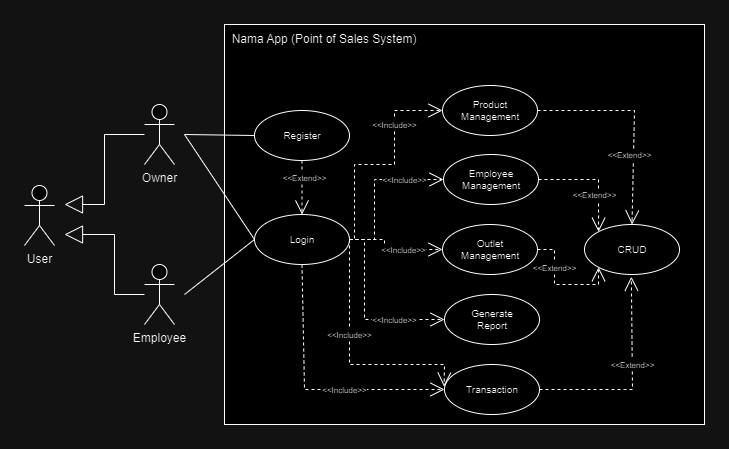

The diagram above was exported from draw.io. Its source (the exported page's mxGraphModel, read from the mxfile embedded in the PNG):
<mxGraphModel dx="880" dy="478" grid="1" gridSize="10" guides="1" tooltips="1" connect="1" arrows="1" fold="1" page="1" pageScale="1" pageWidth="850" pageHeight="1100" math="0" shadow="0">
  <root>
    <mxCell id="0" />
    <mxCell id="1" parent="0" />
    <mxCell id="xPZ0_XfrECjiMic9kWge-1" value="User" style="shape=umlActor;verticalLabelPosition=bottom;verticalAlign=top;html=1;" parent="1" vertex="1">
      <mxGeometry x="40" y="201" width="30" height="60" as="geometry" />
    </mxCell>
    <mxCell id="xPZ0_XfrECjiMic9kWge-2" value="Owner" style="shape=umlActor;verticalLabelPosition=bottom;verticalAlign=top;html=1;" parent="1" vertex="1">
      <mxGeometry x="160" y="120" width="30" height="60" as="geometry" />
    </mxCell>
    <mxCell id="xPZ0_XfrECjiMic9kWge-3" value="Employee" style="shape=umlActor;verticalLabelPosition=bottom;verticalAlign=top;html=1;" parent="1" vertex="1">
      <mxGeometry x="160" y="280" width="30" height="60" as="geometry" />
    </mxCell>
    <mxCell id="xPZ0_XfrECjiMic9kWge-6" value="" style="rounded=0;whiteSpace=wrap;html=1;" parent="1" vertex="1">
      <mxGeometry x="240" y="40" width="480" height="400" as="geometry" />
    </mxCell>
    <mxCell id="xPZ0_XfrECjiMic9kWge-7" value="Nama App (Point of Sales System)" style="text;html=1;strokeColor=none;fillColor=none;align=center;verticalAlign=middle;whiteSpace=wrap;rounded=0;fontStyle=0" parent="1" vertex="1">
      <mxGeometry x="240" y="40" width="200" height="30" as="geometry" />
    </mxCell>
    <mxCell id="xPZ0_XfrECjiMic9kWge-8" value="" style="endArrow=block;endSize=16;endFill=0;html=1;rounded=0;" parent="1" source="xPZ0_XfrECjiMic9kWge-2" edge="1">
      <mxGeometry width="160" relative="1" as="geometry">
        <mxPoint x="110" y="270" as="sourcePoint" />
        <mxPoint x="80" y="220" as="targetPoint" />
        <Array as="points">
          <mxPoint x="120" y="150" />
          <mxPoint x="120" y="220" />
        </Array>
      </mxGeometry>
    </mxCell>
    <mxCell id="xPZ0_XfrECjiMic9kWge-9" value="" style="endArrow=block;endSize=16;endFill=0;html=1;rounded=0;" parent="1" source="xPZ0_XfrECjiMic9kWge-3" edge="1">
      <mxGeometry width="160" relative="1" as="geometry">
        <mxPoint x="150" y="320" as="sourcePoint" />
        <mxPoint x="80" y="250" as="targetPoint" />
        <Array as="points">
          <mxPoint x="130" y="310" />
          <mxPoint x="130" y="250" />
        </Array>
      </mxGeometry>
    </mxCell>
    <mxCell id="xPZ0_XfrECjiMic9kWge-11" value="" style="ellipse;whiteSpace=wrap;html=1;" parent="1" vertex="1">
      <mxGeometry x="458" y="101" width="95" height="50" as="geometry" />
    </mxCell>
    <mxCell id="xPZ0_XfrECjiMic9kWge-12" value="Product Management" style="text;html=1;strokeColor=none;fillColor=none;align=center;verticalAlign=middle;whiteSpace=wrap;rounded=0;fontSize=10;" parent="1" vertex="1">
      <mxGeometry x="475.5" y="111" width="60" height="30" as="geometry" />
    </mxCell>
    <mxCell id="xPZ0_XfrECjiMic9kWge-17" value="" style="ellipse;whiteSpace=wrap;html=1;" parent="1" vertex="1">
      <mxGeometry x="459" y="170" width="95" height="50" as="geometry" />
    </mxCell>
    <mxCell id="xPZ0_XfrECjiMic9kWge-14" value="Employee Management" style="text;html=1;strokeColor=none;fillColor=none;align=center;verticalAlign=middle;whiteSpace=wrap;rounded=0;fontSize=10;" parent="1" vertex="1">
      <mxGeometry x="476.5" y="180" width="60" height="30" as="geometry" />
    </mxCell>
    <mxCell id="xPZ0_XfrECjiMic9kWge-18" value="" style="ellipse;whiteSpace=wrap;html=1;" parent="1" vertex="1">
      <mxGeometry x="458" y="240" width="95" height="50" as="geometry" />
    </mxCell>
    <mxCell id="xPZ0_XfrECjiMic9kWge-16" value="Outlet Management" style="text;html=1;strokeColor=none;fillColor=none;align=center;verticalAlign=middle;whiteSpace=wrap;rounded=0;fontSize=10;" parent="1" vertex="1">
      <mxGeometry x="475.5" y="250" width="60" height="30" as="geometry" />
    </mxCell>
    <mxCell id="xPZ0_XfrECjiMic9kWge-19" value="" style="ellipse;whiteSpace=wrap;html=1;" parent="1" vertex="1">
      <mxGeometry x="460" y="380" width="95" height="50" as="geometry" />
    </mxCell>
    <mxCell id="xPZ0_XfrECjiMic9kWge-20" value="Transaction" style="text;html=1;strokeColor=none;fillColor=none;align=center;verticalAlign=middle;whiteSpace=wrap;rounded=0;fontSize=10;" parent="1" vertex="1">
      <mxGeometry x="477.5" y="390" width="60" height="30" as="geometry" />
    </mxCell>
    <mxCell id="xPZ0_XfrECjiMic9kWge-21" value="" style="ellipse;whiteSpace=wrap;html=1;" parent="1" vertex="1">
      <mxGeometry x="270" y="126" width="95" height="50" as="geometry" />
    </mxCell>
    <mxCell id="xPZ0_XfrECjiMic9kWge-22" value="Register" style="text;html=1;strokeColor=none;fillColor=none;align=center;verticalAlign=middle;whiteSpace=wrap;rounded=0;fontSize=10;" parent="1" vertex="1">
      <mxGeometry x="287.5" y="136" width="60" height="30" as="geometry" />
    </mxCell>
    <mxCell id="xPZ0_XfrECjiMic9kWge-23" value="" style="ellipse;whiteSpace=wrap;html=1;" parent="1" vertex="1">
      <mxGeometry x="270" y="230" width="95" height="50" as="geometry" />
    </mxCell>
    <mxCell id="xPZ0_XfrECjiMic9kWge-24" value="Login" style="text;html=1;strokeColor=none;fillColor=none;align=center;verticalAlign=middle;whiteSpace=wrap;rounded=0;fontSize=10;" parent="1" vertex="1">
      <mxGeometry x="287.5" y="240" width="60" height="30" as="geometry" />
    </mxCell>
    <mxCell id="xPZ0_XfrECjiMic9kWge-31" value="" style="ellipse;whiteSpace=wrap;html=1;" parent="1" vertex="1">
      <mxGeometry x="460" y="310" width="95" height="50" as="geometry" />
    </mxCell>
    <mxCell id="xPZ0_XfrECjiMic9kWge-32" value="Generate Report" style="text;html=1;strokeColor=none;fillColor=none;align=center;verticalAlign=middle;whiteSpace=wrap;rounded=0;fontSize=10;" parent="1" vertex="1">
      <mxGeometry x="477.5" y="320" width="60" height="30" as="geometry" />
    </mxCell>
    <mxCell id="xPZ0_XfrECjiMic9kWge-33" value="" style="endArrow=none;html=1;rounded=0;entryX=0;entryY=0.5;entryDx=0;entryDy=0;" parent="1" target="xPZ0_XfrECjiMic9kWge-21" edge="1">
      <mxGeometry width="50" height="50" relative="1" as="geometry">
        <mxPoint x="200" y="150" as="sourcePoint" />
        <mxPoint x="250" y="120" as="targetPoint" />
      </mxGeometry>
    </mxCell>
    <mxCell id="xPZ0_XfrECjiMic9kWge-34" value="" style="endArrow=none;html=1;rounded=0;entryX=0;entryY=0.5;entryDx=0;entryDy=0;" parent="1" target="xPZ0_XfrECjiMic9kWge-23" edge="1">
      <mxGeometry width="50" height="50" relative="1" as="geometry">
        <mxPoint x="200" y="150" as="sourcePoint" />
        <mxPoint x="280" y="186" as="targetPoint" />
      </mxGeometry>
    </mxCell>
    <mxCell id="xPZ0_XfrECjiMic9kWge-35" value="" style="endArrow=none;html=1;rounded=0;entryX=0;entryY=0.5;entryDx=0;entryDy=0;" parent="1" target="xPZ0_XfrECjiMic9kWge-23" edge="1">
      <mxGeometry width="50" height="50" relative="1" as="geometry">
        <mxPoint x="200" y="310" as="sourcePoint" />
        <mxPoint x="280" y="265" as="targetPoint" />
      </mxGeometry>
    </mxCell>
    <mxCell id="xPZ0_XfrECjiMic9kWge-36" value="&lt;font style=&quot;font-size: 8px;&quot;&gt;&amp;lt;&amp;lt;Include&amp;gt;&amp;gt;&lt;/font&gt;" style="endArrow=open;endSize=12;dashed=1;html=1;rounded=0;exitX=0.5;exitY=1;exitDx=0;exitDy=0;entryX=0;entryY=0.5;entryDx=0;entryDy=0;fontSize=10;" parent="1" source="xPZ0_XfrECjiMic9kWge-23" target="xPZ0_XfrECjiMic9kWge-19" edge="1">
      <mxGeometry x="0.2454" width="160" relative="1" as="geometry">
        <mxPoint x="317.5" y="290" as="sourcePoint" />
        <mxPoint x="435.9999999999999" y="365" as="targetPoint" />
        <Array as="points">
          <mxPoint x="320" y="405" />
        </Array>
        <mxPoint as="offset" />
      </mxGeometry>
    </mxCell>
    <mxCell id="xPZ0_XfrECjiMic9kWge-37" value="&lt;font style=&quot;font-size: 8px;&quot;&gt;&amp;lt;&amp;lt;Include&amp;gt;&amp;gt;&lt;/font&gt;" style="endArrow=open;endSize=12;dashed=1;html=1;rounded=0;fontSize=10;exitX=1;exitY=0.5;exitDx=0;exitDy=0;entryX=-0.004;entryY=0.443;entryDx=0;entryDy=0;entryPerimeter=0;" parent="1" source="xPZ0_XfrECjiMic9kWge-23" target="xPZ0_XfrECjiMic9kWge-19" edge="1">
      <mxGeometry x="-0.2154" width="160" relative="1" as="geometry">
        <mxPoint x="364" y="251" as="sourcePoint" />
        <mxPoint x="430" y="420" as="targetPoint" />
        <Array as="points">
          <mxPoint x="365" y="350" />
          <mxPoint x="365" y="380" />
          <mxPoint x="460" y="380" />
        </Array>
        <mxPoint as="offset" />
      </mxGeometry>
    </mxCell>
    <mxCell id="xPZ0_XfrECjiMic9kWge-40" value="&lt;font style=&quot;font-size: 8px;&quot;&gt;&amp;lt;&amp;lt;Include&amp;gt;&amp;gt;&lt;/font&gt;" style="endArrow=open;endSize=12;dashed=1;html=1;rounded=0;fontSize=10;exitX=1;exitY=0.5;exitDx=0;exitDy=0;entryX=0;entryY=0.5;entryDx=0;entryDy=0;" parent="1" source="xPZ0_XfrECjiMic9kWge-23" target="xPZ0_XfrECjiMic9kWge-31" edge="1">
      <mxGeometry x="0.4286" width="160" relative="1" as="geometry">
        <mxPoint x="375" y="265" as="sourcePoint" />
        <mxPoint x="450" y="425" as="targetPoint" />
        <Array as="points">
          <mxPoint x="380" y="255" />
          <mxPoint x="380" y="335" />
          <mxPoint x="400" y="335" />
        </Array>
        <mxPoint as="offset" />
      </mxGeometry>
    </mxCell>
    <mxCell id="xPZ0_XfrECjiMic9kWge-41" value="&lt;font style=&quot;font-size: 8px;&quot;&gt;&amp;lt;&amp;lt;Include&amp;gt;&amp;gt;&lt;/font&gt;" style="endArrow=open;endSize=12;dashed=1;html=1;rounded=0;fontSize=10;exitX=1;exitY=0.5;exitDx=0;exitDy=0;entryX=0;entryY=0.5;entryDx=0;entryDy=0;" parent="1" source="xPZ0_XfrECjiMic9kWge-23" target="xPZ0_XfrECjiMic9kWge-18" edge="1">
      <mxGeometry x="0.2844" width="160" relative="1" as="geometry">
        <mxPoint x="375" y="265" as="sourcePoint" />
        <mxPoint x="446" y="359" as="targetPoint" />
        <Array as="points">
          <mxPoint x="400" y="255" />
          <mxPoint x="400" y="270" />
          <mxPoint x="410" y="265" />
        </Array>
        <mxPoint as="offset" />
      </mxGeometry>
    </mxCell>
    <mxCell id="xPZ0_XfrECjiMic9kWge-42" value="&lt;font style=&quot;font-size: 8px;&quot;&gt;&amp;lt;&amp;lt;Include&amp;gt;&amp;gt;&lt;/font&gt;" style="endArrow=open;endSize=12;dashed=1;html=1;rounded=0;fontSize=10;exitX=1;exitY=0.5;exitDx=0;exitDy=0;entryX=0;entryY=0.5;entryDx=0;entryDy=0;" parent="1" source="xPZ0_XfrECjiMic9kWge-23" target="xPZ0_XfrECjiMic9kWge-17" edge="1">
      <mxGeometry x="0.4935" width="160" relative="1" as="geometry">
        <mxPoint x="375" y="265" as="sourcePoint" />
        <mxPoint x="469" y="280" as="targetPoint" />
        <Array as="points">
          <mxPoint x="390" y="255" />
          <mxPoint x="390" y="230" />
          <mxPoint x="390" y="220" />
          <mxPoint x="390" y="195" />
        </Array>
        <mxPoint as="offset" />
      </mxGeometry>
    </mxCell>
    <mxCell id="xPZ0_XfrECjiMic9kWge-43" value="&lt;font style=&quot;font-size: 8px;&quot;&gt;&amp;lt;&amp;lt;Include&amp;gt;&amp;gt;&lt;/font&gt;" style="endArrow=open;endSize=12;dashed=1;html=1;rounded=0;fontSize=10;exitX=1;exitY=0.5;exitDx=0;exitDy=0;entryX=0;entryY=0.5;entryDx=0;entryDy=0;" parent="1" source="xPZ0_XfrECjiMic9kWge-23" target="xPZ0_XfrECjiMic9kWge-11" edge="1">
      <mxGeometry x="0.4414" width="160" relative="1" as="geometry">
        <mxPoint x="375" y="265" as="sourcePoint" />
        <mxPoint x="469" y="205" as="targetPoint" />
        <Array as="points">
          <mxPoint x="370" y="255" />
          <mxPoint x="370" y="230" />
          <mxPoint x="370" y="180" />
          <mxPoint x="410" y="180" />
          <mxPoint x="410" y="126" />
        </Array>
        <mxPoint as="offset" />
      </mxGeometry>
    </mxCell>
    <mxCell id="xPZ0_XfrECjiMic9kWge-45" value="&lt;font style=&quot;font-size: 8px;&quot;&gt;&amp;lt;&amp;lt;Extend&amp;gt;&amp;gt;&lt;/font&gt;" style="endArrow=open;endSize=12;dashed=1;html=1;rounded=0;exitX=0.5;exitY=1;exitDx=0;exitDy=0;entryX=0.5;entryY=0;entryDx=0;entryDy=0;" parent="1" source="xPZ0_XfrECjiMic9kWge-21" target="xPZ0_XfrECjiMic9kWge-23" edge="1">
      <mxGeometry x="-0.3793" y="2" width="160" relative="1" as="geometry">
        <mxPoint x="310" y="210" as="sourcePoint" />
        <mxPoint x="470" y="210" as="targetPoint" />
        <mxPoint as="offset" />
      </mxGeometry>
    </mxCell>
    <mxCell id="xPZ0_XfrECjiMic9kWge-46" value="" style="ellipse;whiteSpace=wrap;html=1;" parent="1" vertex="1">
      <mxGeometry x="600" y="240" width="95" height="50" as="geometry" />
    </mxCell>
    <mxCell id="xPZ0_XfrECjiMic9kWge-47" value="CRUD" style="text;html=1;strokeColor=none;fillColor=none;align=center;verticalAlign=middle;whiteSpace=wrap;rounded=0;fontSize=10;" parent="1" vertex="1">
      <mxGeometry x="617.5" y="250" width="60" height="30" as="geometry" />
    </mxCell>
    <mxCell id="xPZ0_XfrECjiMic9kWge-48" value="&lt;font style=&quot;font-size: 8px;&quot;&gt;&amp;lt;&amp;lt;Extend&amp;gt;&amp;gt;&lt;/font&gt;" style="endArrow=open;endSize=12;dashed=1;html=1;rounded=0;fontSize=10;exitX=1;exitY=0.5;exitDx=0;exitDy=0;entryX=0;entryY=0;entryDx=0;entryDy=0;" parent="1" source="xPZ0_XfrECjiMic9kWge-17" target="xPZ0_XfrECjiMic9kWge-46" edge="1">
      <mxGeometry x="0.3349" y="-4" width="160" relative="1" as="geometry">
        <mxPoint x="580" y="201" as="sourcePoint" />
        <mxPoint x="674" y="141" as="targetPoint" />
        <Array as="points">
          <mxPoint x="605" y="195" />
          <mxPoint x="614" y="195" />
        </Array>
        <mxPoint as="offset" />
      </mxGeometry>
    </mxCell>
    <mxCell id="xPZ0_XfrECjiMic9kWge-49" value="&lt;font style=&quot;font-size: 8px;&quot;&gt;&amp;lt;&amp;lt;Extend&amp;gt;&amp;gt;&lt;/font&gt;" style="endArrow=open;endSize=12;dashed=1;html=1;rounded=0;fontSize=10;exitX=1;exitY=0.5;exitDx=0;exitDy=0;entryX=0.5;entryY=0;entryDx=0;entryDy=0;" parent="1" source="xPZ0_XfrECjiMic9kWge-11" target="xPZ0_XfrECjiMic9kWge-46" edge="1">
      <mxGeometry x="0.3349" y="-4" width="160" relative="1" as="geometry">
        <mxPoint x="564" y="205" as="sourcePoint" />
        <mxPoint x="624" y="257" as="targetPoint" />
        <Array as="points">
          <mxPoint x="650" y="126" />
        </Array>
        <mxPoint as="offset" />
      </mxGeometry>
    </mxCell>
    <mxCell id="xPZ0_XfrECjiMic9kWge-50" value="&lt;font style=&quot;font-size: 8px;&quot;&gt;&amp;lt;&amp;lt;Extend&amp;gt;&amp;gt;&lt;/font&gt;" style="endArrow=open;endSize=12;dashed=1;html=1;rounded=0;fontSize=10;exitX=1;exitY=0.5;exitDx=0;exitDy=0;entryX=0;entryY=1;entryDx=0;entryDy=0;" parent="1" source="xPZ0_XfrECjiMic9kWge-18" target="xPZ0_XfrECjiMic9kWge-46" edge="1">
      <mxGeometry x="-0.3874" width="160" relative="1" as="geometry">
        <mxPoint x="564" y="205" as="sourcePoint" />
        <mxPoint x="624" y="257" as="targetPoint" />
        <Array as="points">
          <mxPoint x="570" y="265" />
          <mxPoint x="570" y="300" />
          <mxPoint x="614" y="300" />
        </Array>
        <mxPoint as="offset" />
      </mxGeometry>
    </mxCell>
    <mxCell id="xPZ0_XfrECjiMic9kWge-51" value="&lt;font style=&quot;font-size: 8px;&quot;&gt;&amp;lt;&amp;lt;Extend&amp;gt;&amp;gt;&lt;/font&gt;" style="endArrow=open;endSize=12;dashed=1;html=1;rounded=0;fontSize=10;exitX=1;exitY=0.5;exitDx=0;exitDy=0;entryX=0.493;entryY=1.045;entryDx=0;entryDy=0;entryPerimeter=0;" parent="1" source="xPZ0_XfrECjiMic9kWge-19" target="xPZ0_XfrECjiMic9kWge-46" edge="1">
      <mxGeometry x="0.147" width="160" relative="1" as="geometry">
        <mxPoint x="563" y="275" as="sourcePoint" />
        <mxPoint x="624" y="293" as="targetPoint" />
        <Array as="points">
          <mxPoint x="640" y="405" />
          <mxPoint x="648" y="405" />
        </Array>
        <mxPoint as="offset" />
      </mxGeometry>
    </mxCell>
  </root>
</mxGraphModel>